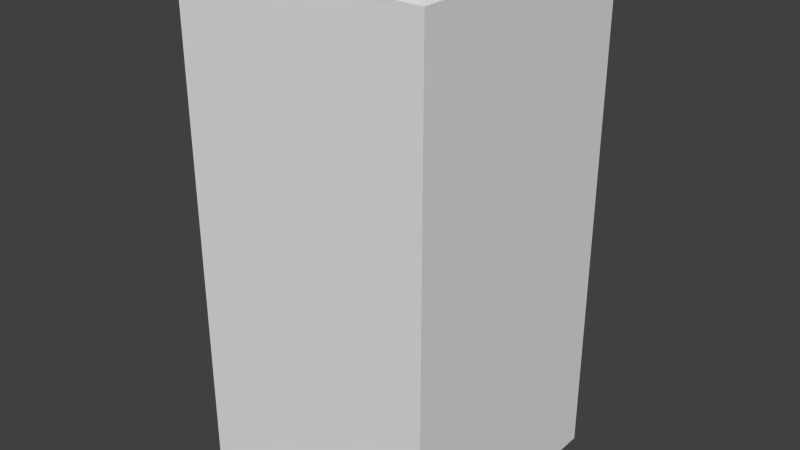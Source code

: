 # Source: Tile_Selectable.blend  (saved by Blender 2.76.0; exported with 4.5.12 LTS)
import bpy
from mathutils import Matrix  # noqa: F401  (used for matrix-valued properties, if any)

bpy.ops.wm.read_factory_settings(use_empty=True)
scene = bpy.context.scene
scene.name = 'Scene'

# ---- collections
col_collection_1 = bpy.data.collections.new('Collection 1'); scene.collection.children.link(col_collection_1)

# ---- materials (node trees are filled in below, after node groups)
mat_material = bpy.data.materials.new('Material')
mat_material.alpha_threshold = 0.0
mat_material.use_transparent_shadow = False
mat_material.roughness = 0.5
mat_material.line_color = (0.0, 0.0, 0.0, 1.0)

# ---- material node trees

# ---- world
world_world = bpy.data.worlds.new('World'); scene.world = world_world
world_world.color = (0.05088, 0.05088, 0.05088)
world_world.use_sun_shadow = False
world_world.sun_shadow_jitter_overblur = 0.0
world_world.cycles.sampling_method = 'MANUAL'
world_world.cycles.sample_map_resolution = 256

# ---- meshes
me_cube = bpy.data.meshes.new('Cube')
me_cube.from_pydata([(0.5, 0.5, 0.0), (0.5, -0.5, 0.0), (-0.5, -0.5, 0.0), (-0.5, 0.5, 0.0), (0.5, 0.5, 2.0), (0.5, -0.5, 2.0), (-0.5, -0.5, 2.0), (-0.5, 0.5, 2.0)], [], [(0, 4, 5, 1), (1, 5, 6, 2), (2, 6, 7, 3), (4, 0, 3, 7)])
_uv = me_cube.uv_layers.new(name='UVMap')
_uv.uv.foreach_set('vector', [0.5, 7.076e-05, 0.5, 0.9999, 7.07e-05, 0.9999, 7.086e-05, 7.07e-05, 0.5, 7.07e-05, 0.5, 0.9999, 7.07e-05, 0.9999, 7.076e-05, 7.07e-05, 0.5, 7.07e-05, 0.5, 0.9999, 7.07e-05, 0.9999, 7.079e-05, 7.082e-05, 7.073e-05, 0.9999, 7.07e-05, 7.07e-05, 0.5, 7.07e-05, 0.5, 0.9999])
me_cube.materials.append(mat_material)
me_cube.use_remesh_preserve_volume = False
me_cube.use_remesh_preserve_attributes = False
me_cube.use_mirror_vertex_groups = False
me_cube.update()

# ---- objects
ob_tile_selectable = bpy.data.objects.new('Tile_Selectable', me_cube)

# ---- transforms, parenting, visibility, modifiers, constraints
ob_tile_selectable.location = (0.0, 0.0, 0.0)
ob_tile_selectable.lock_rotations_4d = False
ob_tile_selectable.empty_display_type = 'ARROWS'
ob_tile_selectable.lineart.crease_threshold = 0.0

# ---- collection membership
col_collection_1.objects.link(ob_tile_selectable)

# ---- scene / render settings (as saved in the file)
scene.frame_start = 1; scene.frame_end = 250; scene.frame_set(32)
scene.render.engine = 'BLENDER_EEVEE_NEXT'
scene.render.resolution_percentage = 50
scene.render.dither_intensity = 0.0
scene.cycles.use_denoising = False
scene.cycles.samples = 10
scene.cycles.sampling_pattern = 'TABULATED_SOBOL'
scene.cycles.light_sampling_threshold = 0.0
scene.cycles.use_adaptive_sampling = False
scene.cycles.use_light_tree = False
scene.cycles.blur_glossy = 0.0
scene.cycles.pixel_filter_type = 'GAUSSIAN'
scene.cycles.sample_clamp_indirect = 0.0
scene.view_settings.view_transform = 'Standard'
bpy.context.view_layer.update()

# ---- added for rendering (the .blend has no active camera and no usable light): camera, sun
cam_auto = bpy.data.cameras.new('AutoCamera')
cam_auto.lens = 50.0
cam_auto.sensor_width = 36.0
cam_auto.clip_end = 1000.0
ob_auto_camera = bpy.data.objects.new('AutoCamera', cam_auto)
scene.collection.objects.link(ob_auto_camera)
ob_auto_camera.location = (2.26633, -2.71959, 2.81306)
ob_auto_camera.rotation_euler = (1.09748, -7.21219e-08, 0.694738)
scene.camera = ob_auto_camera
light_auto_sun = bpy.data.lights.new('AutoSun', 'SUN')
light_auto_sun.energy = 3.0
light_auto_sun.angle = 0.0523599
ob_auto_sun = bpy.data.objects.new('AutoSun', light_auto_sun)
scene.collection.objects.link(ob_auto_sun)
ob_auto_sun.rotation_euler = (0.872665, 0.174533, 0.523599)
bpy.context.view_layer.update()
